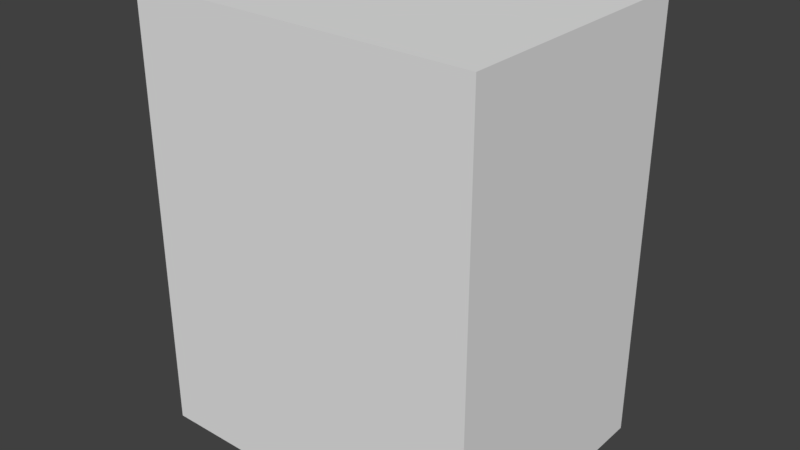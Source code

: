 # Source: stevetorso1.blend  (saved by Blender 2.79.0; exported with 4.5.12 LTS)
import bpy
from mathutils import Matrix  # noqa: F401  (used for matrix-valued properties, if any)

bpy.ops.wm.read_factory_settings(use_empty=True)
scene = bpy.context.scene
scene.name = 'Scene'

# ---- collections
col_collection_1 = bpy.data.collections.new('Collection 1'); scene.collection.children.link(col_collection_1)

# ---- materials (node trees are filled in below, after node groups)
mat_material = bpy.data.materials.new('Material')
mat_material.alpha_threshold = 0.0
mat_material.use_transparent_shadow = False
mat_material.roughness = 0.5
mat_material.line_color = (0.0, 0.0, 0.0, 1.0)

# ---- material node trees

# ---- world
world_world = bpy.data.worlds.new('World'); scene.world = world_world
world_world.color = (0.05088, 0.05088, 0.05088)
world_world.use_sun_shadow = False
world_world.sun_shadow_jitter_overblur = 0.0
world_world.cycles.sampling_method = 'MANUAL'

# ---- meshes
me_cube = bpy.data.meshes.new('Cube')
me_cube.from_pydata([(1.0, 0.7581, -1.264), (1.0, -0.7581, -1.264), (-1.0, -0.7581, -1.264), (-1.0, 0.7581, -1.264), (1.0, 0.7581, 1.264), (1.0, -0.7581, 1.264), (-1.0, -0.7581, 1.264), (-1.0, 0.7581, 1.264)], [], [(0, 1, 2, 3), (4, 7, 6, 5), (0, 4, 5, 1), (1, 5, 6, 2), (2, 6, 7, 3), (4, 0, 3, 7)])
_uv = me_cube.uv_layers.new(name='UVMap')
_uv.uv.foreach_set('vector', [0.5619, 0.3756, 0.5619, 0.4977, 0.4386, 0.4977, 0.4386, 0.3756, 0.3136, 0.3756, 0.437, 0.3756, 0.437, 0.4977, 0.3136, 0.4977, 0.5006, 0.001478, 0.5006, 0.3734, 0.4396, 0.3734, 0.4396, 0.001478, 0.4376, -2.909e-05, 0.4376, 0.375, 0.3136, 0.375, 0.3136, -2.909e-05, 0.312, 0.001344, 0.312, 0.374, 0.251, 0.374, 0.251, 0.001344, 0.501, 0.3733, 0.501, 0.0006237, 0.6246, 0.0006237, 0.6246, 0.3733])
me_cube.materials.append(mat_material)
me_cube.use_remesh_preserve_volume = False
me_cube.use_remesh_preserve_attributes = False
me_cube.use_mirror_vertex_groups = False
me_cube.update()

# ---- objects
ob_cube = bpy.data.objects.new('Cube', me_cube)

# ---- transforms, parenting, visibility, modifiers, constraints
ob_cube.location = (0.0, 0.0, 0.0)
ob_cube.lock_rotations_4d = False
ob_cube.empty_display_type = 'ARROWS'
ob_cube.lineart.crease_threshold = 0.0

# ---- collection membership
col_collection_1.objects.link(ob_cube)

# ---- scene / render settings (as saved in the file)
scene.frame_start = 1; scene.frame_end = 250; scene.frame_set(1)
scene.render.engine = 'BLENDER_EEVEE_NEXT'
scene.render.resolution_percentage = 50
scene.render.dither_intensity = 0.0
scene.cycles.use_denoising = False
scene.cycles.samples = 128
scene.cycles.sampling_pattern = 'TABULATED_SOBOL'
scene.cycles.use_adaptive_sampling = False
scene.cycles.use_light_tree = False
scene.cycles.blur_glossy = 0.0
scene.cycles.sample_clamp_indirect = 0.0
scene.view_settings.view_transform = 'Standard'
bpy.context.view_layer.update()

# ---- added for rendering (the .blend has no active camera and no usable light): camera, sun
cam_auto = bpy.data.cameras.new('AutoCamera')
cam_auto.lens = 50.0
cam_auto.sensor_width = 36.0
cam_auto.clip_end = 1000.0
ob_auto_camera = bpy.data.objects.new('AutoCamera', cam_auto)
scene.collection.objects.link(ob_auto_camera)
ob_auto_camera.location = (3.29633, -3.95559, 2.63706)
ob_auto_camera.rotation_euler = (1.09748, -7.21219e-08, 0.694738)
scene.camera = ob_auto_camera
light_auto_sun = bpy.data.lights.new('AutoSun', 'SUN')
light_auto_sun.energy = 3.0
light_auto_sun.angle = 0.0523599
ob_auto_sun = bpy.data.objects.new('AutoSun', light_auto_sun)
scene.collection.objects.link(ob_auto_sun)
ob_auto_sun.rotation_euler = (0.872665, 0.174533, 0.523599)
bpy.context.view_layer.update()
